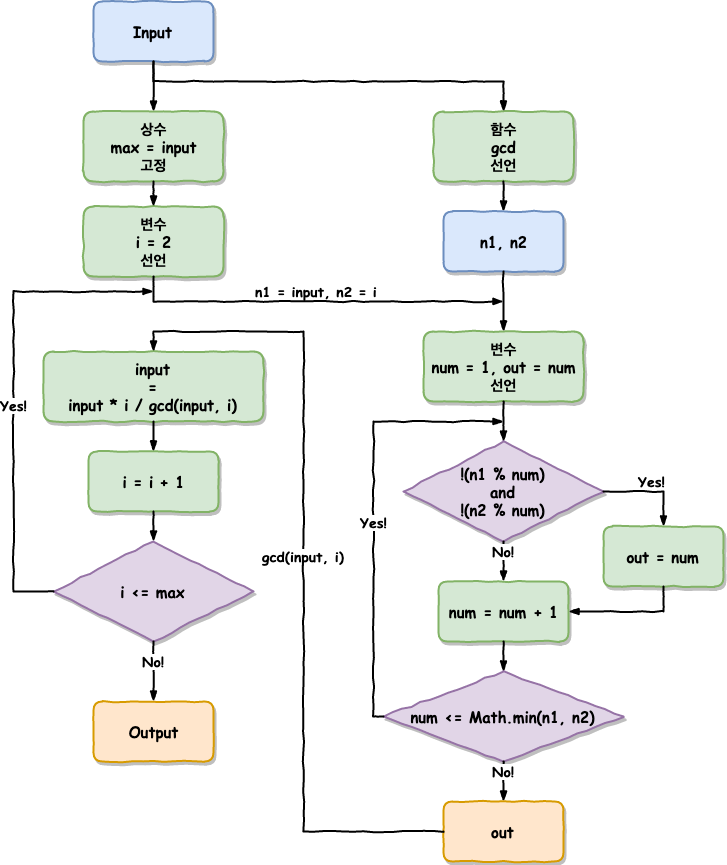

The diagram above was exported from draw.io. Its source (the exported page's mxGraphModel, read from the mxfile embedded in the PNG):
<mxGraphModel dx="1398" dy="796" grid="1" gridSize="10" guides="1" tooltips="1" connect="1" arrows="1" fold="1" page="1" pageScale="1" pageWidth="827" pageHeight="1169" math="0" shadow="0">
  <root>
    <mxCell id="dLopltOOpRZH5za2Kzau-0" />
    <mxCell id="dLopltOOpRZH5za2Kzau-1" parent="dLopltOOpRZH5za2Kzau-0" />
    <mxCell id="dLopltOOpRZH5za2Kzau-2" value="상수&lt;br&gt;max = input&lt;br&gt;고정&lt;br style=&quot;font-size: 15px&quot;&gt;" style="html=1;whiteSpace=wrap;comic=1;strokeWidth=2;fontFamily=Comic Sans MS;fontStyle=1;fillColor=#d5e8d4;strokeColor=#82b366;shadow=1;rounded=1;glass=0;fontSize=15;" parent="dLopltOOpRZH5za2Kzau-1" vertex="1">
      <mxGeometry x="120" y="150" width="140" height="70" as="geometry" />
    </mxCell>
    <mxCell id="dLopltOOpRZH5za2Kzau-7" value="&lt;span style=&quot;font-size: 15px;&quot;&gt;Input&lt;/span&gt;" style="html=1;whiteSpace=wrap;comic=1;strokeWidth=2;fontFamily=Comic Sans MS;fontStyle=1;rounded=1;shadow=1;glass=0;fillColor=#dae8fc;strokeColor=#6c8ebf;fontSize=15;" parent="dLopltOOpRZH5za2Kzau-1" vertex="1">
      <mxGeometry x="130" y="40" width="120" height="60" as="geometry" />
    </mxCell>
    <mxCell id="dLopltOOpRZH5za2Kzau-8" value="" style="rounded=0;comic=1;strokeWidth=2;endArrow=blockThin;html=1;fontFamily=Comic Sans MS;fontStyle=1;exitX=0.5;exitY=1;exitDx=0;exitDy=0;entryX=0.5;entryY=0;entryDx=0;entryDy=0;" parent="dLopltOOpRZH5za2Kzau-1" source="dLopltOOpRZH5za2Kzau-7" target="dLopltOOpRZH5za2Kzau-2" edge="1">
      <mxGeometry width="50" height="50" relative="1" as="geometry">
        <mxPoint x="30" y="470" as="sourcePoint" />
        <mxPoint x="80" y="420" as="targetPoint" />
      </mxGeometry>
    </mxCell>
    <mxCell id="dLopltOOpRZH5za2Kzau-18" value="Output" style="html=1;whiteSpace=wrap;comic=1;strokeWidth=2;fontFamily=Comic Sans MS;fontStyle=1;rounded=1;shadow=1;glass=0;fillColor=#ffe6cc;strokeColor=#d79b00;fontSize=15;" parent="dLopltOOpRZH5za2Kzau-1" vertex="1">
      <mxGeometry x="130" y="740" width="120" height="60" as="geometry" />
    </mxCell>
    <mxCell id="9J3Z_9X5mof1Y8VxzcXs-1" value="함수&lt;br&gt;gcd&lt;br&gt;선언&lt;br style=&quot;font-size: 15px&quot;&gt;" style="html=1;whiteSpace=wrap;comic=1;strokeWidth=2;fontFamily=Comic Sans MS;fontStyle=1;fillColor=#d5e8d4;strokeColor=#82b366;shadow=1;rounded=1;glass=0;fontSize=15;spacing=2;" vertex="1" parent="dLopltOOpRZH5za2Kzau-1">
      <mxGeometry x="470" y="150" width="140" height="70" as="geometry" />
    </mxCell>
    <mxCell id="9J3Z_9X5mof1Y8VxzcXs-2" value="" style="rounded=0;comic=1;strokeWidth=2;endArrow=blockThin;html=1;fontFamily=Comic Sans MS;fontStyle=1;entryX=0.5;entryY=0;entryDx=0;entryDy=0;exitX=0.5;exitY=1;exitDx=0;exitDy=0;" edge="1" parent="dLopltOOpRZH5za2Kzau-1" source="dLopltOOpRZH5za2Kzau-7" target="9J3Z_9X5mof1Y8VxzcXs-1">
      <mxGeometry width="50" height="50" relative="1" as="geometry">
        <mxPoint x="240" y="120" as="sourcePoint" />
        <mxPoint x="200" y="160" as="targetPoint" />
        <Array as="points">
          <mxPoint x="190" y="120" />
          <mxPoint x="540" y="120" />
        </Array>
      </mxGeometry>
    </mxCell>
    <mxCell id="9J3Z_9X5mof1Y8VxzcXs-4" value="변수&lt;br&gt;num = 1, out = num&lt;br&gt;선언&lt;br style=&quot;font-size: 15px&quot;&gt;" style="html=1;whiteSpace=wrap;comic=1;strokeWidth=2;fontFamily=Comic Sans MS;fontStyle=1;fillColor=#d5e8d4;strokeColor=#82b366;shadow=1;rounded=1;glass=0;fontSize=15;" vertex="1" parent="dLopltOOpRZH5za2Kzau-1">
      <mxGeometry x="460" y="370" width="160" height="70" as="geometry" />
    </mxCell>
    <mxCell id="9J3Z_9X5mof1Y8VxzcXs-5" value="" style="rounded=0;comic=1;strokeWidth=2;endArrow=blockThin;html=1;fontFamily=Comic Sans MS;fontStyle=1;exitX=0.5;exitY=1;exitDx=0;exitDy=0;entryX=0.5;entryY=0;entryDx=0;entryDy=0;" edge="1" parent="dLopltOOpRZH5za2Kzau-1" source="9J3Z_9X5mof1Y8VxzcXs-1" target="9J3Z_9X5mof1Y8VxzcXs-22">
      <mxGeometry width="50" height="50" relative="1" as="geometry">
        <mxPoint x="160" y="110" as="sourcePoint" />
        <mxPoint x="160" y="160" as="targetPoint" />
      </mxGeometry>
    </mxCell>
    <mxCell id="9J3Z_9X5mof1Y8VxzcXs-6" value="num&amp;nbsp;= num&amp;nbsp;+ 1" style="html=1;whiteSpace=wrap;comic=1;strokeWidth=2;fontFamily=Comic Sans MS;fontStyle=1;fillColor=#d5e8d4;strokeColor=#82b366;rounded=1;fontSize=15;shadow=1;" vertex="1" parent="dLopltOOpRZH5za2Kzau-1">
      <mxGeometry x="475" y="620" width="130" height="60" as="geometry" />
    </mxCell>
    <mxCell id="9J3Z_9X5mof1Y8VxzcXs-8" value="!(n1 % num)&lt;br&gt;and&lt;br&gt;!(n2 % num)" style="rhombus;align=center;comic=1;strokeWidth=2;fontFamily=Comic Sans MS;fontStyle=1;rounded=0;shadow=1;glass=0;fontSize=15;fillColor=#e1d5e7;strokeColor=#9673a6;verticalAlign=middle;whiteSpace=wrap;html=1;labelBorderColor=none;labelBackgroundColor=none;" vertex="1" parent="dLopltOOpRZH5za2Kzau-1">
      <mxGeometry x="440" y="480" width="200" height="100" as="geometry" />
    </mxCell>
    <mxCell id="9J3Z_9X5mof1Y8VxzcXs-9" value="" style="rounded=0;comic=1;strokeWidth=2;endArrow=blockThin;html=1;fontFamily=Comic Sans MS;fontStyle=1;entryX=0.5;entryY=0;entryDx=0;entryDy=0;exitX=0.5;exitY=1;exitDx=0;exitDy=0;" edge="1" parent="dLopltOOpRZH5za2Kzau-1" source="9J3Z_9X5mof1Y8VxzcXs-4" target="9J3Z_9X5mof1Y8VxzcXs-8">
      <mxGeometry width="50" height="50" relative="1" as="geometry">
        <mxPoint x="450" y="540" as="sourcePoint" />
        <mxPoint x="550" y="550" as="targetPoint" />
      </mxGeometry>
    </mxCell>
    <mxCell id="9J3Z_9X5mof1Y8VxzcXs-11" value="&lt;div style=&quot;text-align: center ; font-size: 14px&quot;&gt;No!&lt;/div&gt;" style="rounded=0;comic=1;strokeWidth=2;endArrow=blockThin;html=1;fontFamily=Comic Sans MS;fontStyle=1;align=center;exitX=0.5;exitY=1;exitDx=0;exitDy=0;fontSize=14;entryX=0.5;entryY=0;entryDx=0;entryDy=0;verticalAlign=bottom;horizontal=1;" edge="1" parent="dLopltOOpRZH5za2Kzau-1" source="9J3Z_9X5mof1Y8VxzcXs-8" target="9J3Z_9X5mof1Y8VxzcXs-6">
      <mxGeometry width="50" height="50" relative="1" as="geometry">
        <mxPoint x="160" y="740" as="sourcePoint" />
        <mxPoint x="160" y="790" as="targetPoint" />
      </mxGeometry>
    </mxCell>
    <mxCell id="9J3Z_9X5mof1Y8VxzcXs-12" value="&lt;div style=&quot;text-align: center ; font-size: 14px&quot;&gt;Yes!&lt;/div&gt;" style="rounded=0;comic=1;strokeWidth=2;endArrow=blockThin;html=1;fontFamily=Comic Sans MS;fontStyle=1;align=center;exitX=1;exitY=0.5;exitDx=0;exitDy=0;fontSize=14;verticalAlign=bottom;horizontal=1;entryX=0.5;entryY=0;entryDx=0;entryDy=0;" edge="1" parent="dLopltOOpRZH5za2Kzau-1" source="9J3Z_9X5mof1Y8VxzcXs-8" target="9J3Z_9X5mof1Y8VxzcXs-13">
      <mxGeometry width="50" height="50" relative="1" as="geometry">
        <mxPoint x="160" y="750" as="sourcePoint" />
        <mxPoint x="640" y="570" as="targetPoint" />
        <Array as="points">
          <mxPoint x="700" y="530" />
        </Array>
      </mxGeometry>
    </mxCell>
    <mxCell id="9J3Z_9X5mof1Y8VxzcXs-13" value="out = num" style="html=1;whiteSpace=wrap;comic=1;strokeWidth=2;fontFamily=Comic Sans MS;fontStyle=1;fillColor=#d5e8d4;strokeColor=#82b366;rounded=1;fontSize=15;shadow=1;" vertex="1" parent="dLopltOOpRZH5za2Kzau-1">
      <mxGeometry x="640" y="565" width="120" height="60" as="geometry" />
    </mxCell>
    <mxCell id="9J3Z_9X5mof1Y8VxzcXs-14" value="" style="rounded=0;comic=1;strokeWidth=2;endArrow=blockThin;html=1;fontFamily=Comic Sans MS;fontStyle=1;entryX=1;entryY=0.5;entryDx=0;entryDy=0;exitX=0.5;exitY=1;exitDx=0;exitDy=0;" edge="1" parent="dLopltOOpRZH5za2Kzau-1" source="9J3Z_9X5mof1Y8VxzcXs-13" target="9J3Z_9X5mof1Y8VxzcXs-6">
      <mxGeometry width="50" height="50" relative="1" as="geometry">
        <mxPoint x="700" y="630" as="sourcePoint" />
        <mxPoint x="530" y="390" as="targetPoint" />
        <Array as="points">
          <mxPoint x="700" y="650" />
        </Array>
      </mxGeometry>
    </mxCell>
    <mxCell id="9J3Z_9X5mof1Y8VxzcXs-20" value="num &amp;lt;= Math.min(n1, n2)" style="rhombus;align=center;whiteSpace=wrap;comic=1;strokeWidth=2;fontFamily=Comic Sans MS;fontStyle=1;rounded=0;shadow=1;glass=0;fontSize=15;fillColor=#e1d5e7;strokeColor=#9673a6;html=1;" vertex="1" parent="dLopltOOpRZH5za2Kzau-1">
      <mxGeometry x="420" y="710" width="240" height="90" as="geometry" />
    </mxCell>
    <mxCell id="9J3Z_9X5mof1Y8VxzcXs-21" value="" style="rounded=0;comic=1;strokeWidth=2;endArrow=blockThin;html=1;fontFamily=Comic Sans MS;fontStyle=1;exitX=0.5;exitY=1;exitDx=0;exitDy=0;entryX=0.5;entryY=0;entryDx=0;entryDy=0;" edge="1" parent="dLopltOOpRZH5za2Kzau-1" source="9J3Z_9X5mof1Y8VxzcXs-6" target="9J3Z_9X5mof1Y8VxzcXs-20">
      <mxGeometry width="50" height="50" relative="1" as="geometry">
        <mxPoint x="550" y="340" as="sourcePoint" />
        <mxPoint x="540" y="710" as="targetPoint" />
      </mxGeometry>
    </mxCell>
    <mxCell id="9J3Z_9X5mof1Y8VxzcXs-22" value="n1, n2&lt;br&gt;" style="html=1;whiteSpace=wrap;comic=1;strokeWidth=2;fontFamily=Comic Sans MS;fontStyle=1;rounded=1;shadow=1;glass=0;fillColor=#dae8fc;strokeColor=#6c8ebf;fontSize=15;" vertex="1" parent="dLopltOOpRZH5za2Kzau-1">
      <mxGeometry x="480" y="250" width="120" height="60" as="geometry" />
    </mxCell>
    <mxCell id="9J3Z_9X5mof1Y8VxzcXs-23" value="" style="rounded=0;comic=1;strokeWidth=2;endArrow=blockThin;html=1;fontFamily=Comic Sans MS;fontStyle=1;exitX=0.5;exitY=1;exitDx=0;exitDy=0;entryX=0.5;entryY=0;entryDx=0;entryDy=0;" edge="1" parent="dLopltOOpRZH5za2Kzau-1" source="9J3Z_9X5mof1Y8VxzcXs-22" target="9J3Z_9X5mof1Y8VxzcXs-4">
      <mxGeometry width="50" height="50" relative="1" as="geometry">
        <mxPoint x="550" y="260" as="sourcePoint" />
        <mxPoint x="430" y="280" as="targetPoint" />
      </mxGeometry>
    </mxCell>
    <mxCell id="9J3Z_9X5mof1Y8VxzcXs-26" value="&lt;div style=&quot;text-align: center ; font-size: 14px&quot;&gt;Yes!&lt;/div&gt;" style="rounded=0;comic=1;strokeWidth=2;endArrow=blockThin;html=1;fontFamily=Comic Sans MS;fontStyle=1;align=center;exitX=0;exitY=0.5;exitDx=0;exitDy=0;fontSize=14;verticalAlign=top;horizontal=1;" edge="1" parent="dLopltOOpRZH5za2Kzau-1" source="9J3Z_9X5mof1Y8VxzcXs-20">
      <mxGeometry width="50" height="50" relative="1" as="geometry">
        <mxPoint x="650" y="555" as="sourcePoint" />
        <mxPoint x="540" y="460" as="targetPoint" />
        <Array as="points">
          <mxPoint x="410" y="755" />
          <mxPoint x="410" y="460" />
        </Array>
      </mxGeometry>
    </mxCell>
    <mxCell id="9J3Z_9X5mof1Y8VxzcXs-27" value="&lt;div style=&quot;text-align: center ; font-size: 14px&quot;&gt;No!&lt;/div&gt;" style="rounded=0;comic=1;strokeWidth=2;endArrow=blockThin;html=1;fontFamily=Comic Sans MS;fontStyle=1;align=center;exitX=0.5;exitY=1;exitDx=0;exitDy=0;fontSize=14;verticalAlign=bottom;horizontal=1;entryX=0.5;entryY=0;entryDx=0;entryDy=0;" edge="1" parent="dLopltOOpRZH5za2Kzau-1" source="9J3Z_9X5mof1Y8VxzcXs-20" target="9J3Z_9X5mof1Y8VxzcXs-28">
      <mxGeometry width="50" height="50" relative="1" as="geometry">
        <mxPoint x="550" y="580" as="sourcePoint" />
        <mxPoint x="540" y="850" as="targetPoint" />
      </mxGeometry>
    </mxCell>
    <mxCell id="9J3Z_9X5mof1Y8VxzcXs-28" value="out" style="html=1;whiteSpace=wrap;comic=1;strokeWidth=2;fontFamily=Comic Sans MS;fontStyle=1;rounded=1;shadow=1;glass=0;fillColor=#ffe6cc;strokeColor=#d79b00;fontSize=15;" vertex="1" parent="dLopltOOpRZH5za2Kzau-1">
      <mxGeometry x="480" y="840" width="120" height="60" as="geometry" />
    </mxCell>
    <mxCell id="TY3w5BD0E7bZv-3CJuUz-0" value="변수&lt;br&gt;i = 2&lt;br&gt;선언&lt;br style=&quot;font-size: 15px&quot;&gt;" style="html=1;whiteSpace=wrap;comic=1;strokeWidth=2;fontFamily=Comic Sans MS;fontStyle=1;fillColor=#d5e8d4;strokeColor=#82b366;shadow=1;rounded=1;glass=0;fontSize=15;" vertex="1" parent="dLopltOOpRZH5za2Kzau-1">
      <mxGeometry x="120" y="245" width="140" height="70" as="geometry" />
    </mxCell>
    <mxCell id="TY3w5BD0E7bZv-3CJuUz-1" value="" style="rounded=0;comic=1;strokeWidth=2;endArrow=blockThin;html=1;fontFamily=Comic Sans MS;fontStyle=1;exitX=0.5;exitY=1;exitDx=0;exitDy=0;entryX=0.5;entryY=0;entryDx=0;entryDy=0;" edge="1" parent="dLopltOOpRZH5za2Kzau-1" source="dLopltOOpRZH5za2Kzau-2" target="TY3w5BD0E7bZv-3CJuUz-0">
      <mxGeometry width="50" height="50" relative="1" as="geometry">
        <mxPoint x="580" y="230" as="sourcePoint" />
        <mxPoint x="580" y="260" as="targetPoint" />
      </mxGeometry>
    </mxCell>
    <mxCell id="TY3w5BD0E7bZv-3CJuUz-2" value="input&lt;br&gt;=&lt;br&gt;input * i / gcd(input, i)&lt;br style=&quot;font-size: 15px&quot;&gt;" style="html=1;whiteSpace=wrap;comic=1;strokeWidth=2;fontFamily=Comic Sans MS;fontStyle=1;fillColor=#d5e8d4;strokeColor=#82b366;shadow=1;rounded=1;glass=0;fontSize=15;" vertex="1" parent="dLopltOOpRZH5za2Kzau-1">
      <mxGeometry x="80" y="390" width="220" height="70" as="geometry" />
    </mxCell>
    <mxCell id="TY3w5BD0E7bZv-3CJuUz-9" value="i = i + 1" style="html=1;whiteSpace=wrap;comic=1;strokeWidth=2;fontFamily=Comic Sans MS;fontStyle=1;fillColor=#d5e8d4;strokeColor=#82b366;rounded=1;fontSize=15;shadow=1;" vertex="1" parent="dLopltOOpRZH5za2Kzau-1">
      <mxGeometry x="125" y="490" width="130" height="60" as="geometry" />
    </mxCell>
    <mxCell id="TY3w5BD0E7bZv-3CJuUz-10" value="" style="rounded=0;comic=1;strokeWidth=2;endArrow=blockThin;html=1;fontFamily=Comic Sans MS;fontStyle=1;align=center;exitX=0.5;exitY=1;exitDx=0;exitDy=0;entryX=0.5;entryY=0;entryDx=0;entryDy=0;" edge="1" parent="dLopltOOpRZH5za2Kzau-1" source="TY3w5BD0E7bZv-3CJuUz-2" target="TY3w5BD0E7bZv-3CJuUz-9">
      <mxGeometry width="50" height="50" relative="1" as="geometry">
        <mxPoint x="200" y="720" as="sourcePoint" />
        <mxPoint x="200" y="750" as="targetPoint" />
      </mxGeometry>
    </mxCell>
    <mxCell id="TY3w5BD0E7bZv-3CJuUz-11" value="i &amp;lt;= max" style="rhombus;align=center;comic=1;strokeWidth=2;fontFamily=Comic Sans MS;fontStyle=1;rounded=0;shadow=1;glass=0;fontSize=15;fillColor=#e1d5e7;strokeColor=#9673a6;verticalAlign=middle;whiteSpace=wrap;html=1;labelBorderColor=none;labelBackgroundColor=none;" vertex="1" parent="dLopltOOpRZH5za2Kzau-1">
      <mxGeometry x="90" y="580" width="200" height="100" as="geometry" />
    </mxCell>
    <mxCell id="TY3w5BD0E7bZv-3CJuUz-12" value="" style="rounded=0;comic=1;strokeWidth=2;endArrow=blockThin;html=1;fontFamily=Comic Sans MS;fontStyle=1;align=center;exitX=0.5;exitY=1;exitDx=0;exitDy=0;entryX=0.5;entryY=0;entryDx=0;entryDy=0;" edge="1" parent="dLopltOOpRZH5za2Kzau-1" source="TY3w5BD0E7bZv-3CJuUz-9" target="TY3w5BD0E7bZv-3CJuUz-11">
      <mxGeometry width="50" height="50" relative="1" as="geometry">
        <mxPoint x="200" y="470" as="sourcePoint" />
        <mxPoint x="200" y="500" as="targetPoint" />
      </mxGeometry>
    </mxCell>
    <mxCell id="TY3w5BD0E7bZv-3CJuUz-13" value="&lt;div style=&quot;text-align: center ; font-size: 14px&quot;&gt;Yes!&lt;/div&gt;" style="rounded=0;comic=1;strokeWidth=2;endArrow=blockThin;html=1;fontFamily=Comic Sans MS;fontStyle=1;align=center;exitX=0;exitY=0.5;exitDx=0;exitDy=0;fontSize=14;verticalAlign=top;horizontal=1;" edge="1" parent="dLopltOOpRZH5za2Kzau-1" source="TY3w5BD0E7bZv-3CJuUz-11">
      <mxGeometry width="50" height="50" relative="1" as="geometry">
        <mxPoint x="30" y="617.5" as="sourcePoint" />
        <mxPoint x="190" y="330" as="targetPoint" />
        <Array as="points">
          <mxPoint x="50" y="630" />
          <mxPoint x="50" y="330" />
        </Array>
      </mxGeometry>
    </mxCell>
    <mxCell id="TY3w5BD0E7bZv-3CJuUz-14" value="&lt;div style=&quot;text-align: center ; font-size: 14px&quot;&gt;gcd(input, i)&lt;/div&gt;" style="rounded=0;comic=1;strokeWidth=2;endArrow=blockThin;html=1;fontFamily=Comic Sans MS;fontStyle=1;align=center;exitX=0;exitY=0.5;exitDx=0;exitDy=0;fontSize=14;verticalAlign=bottom;horizontal=1;entryX=0.5;entryY=0;entryDx=0;entryDy=0;" edge="1" parent="dLopltOOpRZH5za2Kzau-1" source="9J3Z_9X5mof1Y8VxzcXs-28" target="TY3w5BD0E7bZv-3CJuUz-2">
      <mxGeometry width="50" height="50" relative="1" as="geometry">
        <mxPoint x="580" y="820" as="sourcePoint" />
        <mxPoint x="190" y="370" as="targetPoint" />
        <Array as="points">
          <mxPoint x="340" y="870" />
          <mxPoint x="340" y="370" />
          <mxPoint x="190" y="370" />
        </Array>
      </mxGeometry>
    </mxCell>
    <mxCell id="TY3w5BD0E7bZv-3CJuUz-15" value="&lt;div style=&quot;text-align: center ; font-size: 14px&quot;&gt;No!&lt;/div&gt;" style="rounded=0;comic=1;strokeWidth=2;endArrow=blockThin;html=1;fontFamily=Comic Sans MS;fontStyle=1;align=center;exitX=0.5;exitY=1;exitDx=0;exitDy=0;fontSize=14;verticalAlign=bottom;horizontal=1;entryX=0.5;entryY=0;entryDx=0;entryDy=0;" edge="1" parent="dLopltOOpRZH5za2Kzau-1" source="TY3w5BD0E7bZv-3CJuUz-11" target="dLopltOOpRZH5za2Kzau-18">
      <mxGeometry width="50" height="50" relative="1" as="geometry">
        <mxPoint x="580" y="820" as="sourcePoint" />
        <mxPoint x="580" y="860" as="targetPoint" />
      </mxGeometry>
    </mxCell>
    <mxCell id="TY3w5BD0E7bZv-3CJuUz-16" value="&lt;div style=&quot;text-align: center ; font-size: 14px&quot;&gt;n1 = input, n2 = i&lt;/div&gt;" style="rounded=0;comic=1;strokeWidth=2;endArrow=blockThin;html=1;fontFamily=Comic Sans MS;fontStyle=1;align=center;exitX=0.5;exitY=1;exitDx=0;exitDy=0;fontSize=14;verticalAlign=bottom;horizontal=1;" edge="1" parent="dLopltOOpRZH5za2Kzau-1" source="TY3w5BD0E7bZv-3CJuUz-0">
      <mxGeometry width="50" height="50" relative="1" as="geometry">
        <mxPoint x="400" y="300" as="sourcePoint" />
        <mxPoint x="540" y="340" as="targetPoint" />
        <Array as="points">
          <mxPoint x="190" y="340" />
        </Array>
      </mxGeometry>
    </mxCell>
  </root>
</mxGraphModel>